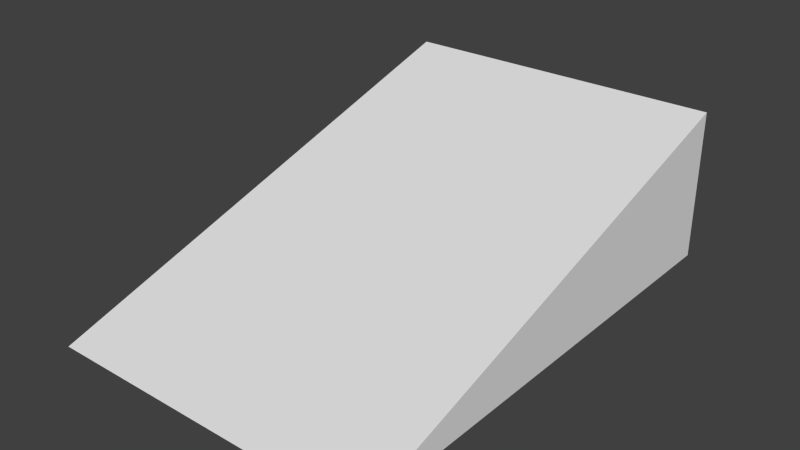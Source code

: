 # Source: ramp_medium.blend  (saved by Blender 2.73.0; exported with 4.5.12 LTS)
import bpy
from mathutils import Matrix  # noqa: F401  (used for matrix-valued properties, if any)

bpy.ops.wm.read_factory_settings(use_empty=True)
scene = bpy.context.scene
scene.name = 'Scene'

# ---- collections
col_collection_1 = bpy.data.collections.new('Collection 1'); scene.collection.children.link(col_collection_1)

# ---- world
world_world = bpy.data.worlds.new('World'); scene.world = world_world
world_world.color = (0.05088, 0.05088, 0.05088)
world_world.use_sun_shadow = False
world_world.sun_shadow_jitter_overblur = 0.0
world_world.cycles.sampling_method = 'MANUAL'
world_world.cycles.sample_map_resolution = 256

# ---- meshes
me_cube_001 = bpy.data.meshes.new('Cube.001')
me_cube_001.from_pydata([(-3.31, -7.17, -1.0), (-3.31, 2.585, -1.0), (3.31, 2.585, -1.0), (3.31, -7.17, -1.0), (-3.31, 2.585, 2.0), (3.31, 2.585, 2.0)], [], [(5, 4, 0, 3), (4, 5, 2, 1), (2, 5, 3), (0, 1, 2, 3), (1, 0, 4)])
me_cube_001.use_remesh_preserve_volume = False
me_cube_001.use_remesh_preserve_attributes = False
me_cube_001.use_mirror_vertex_groups = False
me_cube_001.update()

# ---- objects
ob_cube = bpy.data.objects.new('Cube', me_cube_001)

# ---- transforms, parenting, visibility, modifiers, constraints
ob_cube.location = (0.0, 0.0, 0.0)
ob_cube.lineart.crease_threshold = 0.0

# ---- collection membership
col_collection_1.objects.link(ob_cube)

# ---- scene / render settings (as saved in the file)
scene.frame_start = 1; scene.frame_end = 250; scene.frame_set(1)
scene.render.engine = 'BLENDER_EEVEE_NEXT'
scene.render.resolution_percentage = 50
scene.render.dither_intensity = 0.0
scene.cycles.use_denoising = False
scene.cycles.samples = 10
scene.cycles.sampling_pattern = 'TABULATED_SOBOL'
scene.cycles.light_sampling_threshold = 0.0
scene.cycles.use_adaptive_sampling = False
scene.cycles.use_light_tree = False
scene.cycles.blur_glossy = 0.0
scene.cycles.pixel_filter_type = 'GAUSSIAN'
scene.cycles.sample_clamp_indirect = 0.0
scene.view_settings.view_transform = 'Standard'
bpy.context.view_layer.update()

# ---- added for rendering (the .blend has no active camera and no usable light): camera, sun
cam_auto = bpy.data.cameras.new('AutoCamera')
cam_auto.lens = 50.0
cam_auto.sensor_width = 36.0
cam_auto.clip_end = 1000.0
ob_auto_camera = bpy.data.objects.new('AutoCamera', cam_auto)
scene.collection.objects.link(ob_auto_camera)
ob_auto_camera.location = (11.2554, -15.7991, 9.50432)
ob_auto_camera.rotation_euler = (1.09748, -7.21219e-08, 0.694738)
scene.camera = ob_auto_camera
light_auto_sun = bpy.data.lights.new('AutoSun', 'SUN')
light_auto_sun.energy = 3.0
light_auto_sun.angle = 0.0523599
ob_auto_sun = bpy.data.objects.new('AutoSun', light_auto_sun)
scene.collection.objects.link(ob_auto_sun)
ob_auto_sun.rotation_euler = (0.872665, 0.174533, 0.523599)
bpy.context.view_layer.update()
